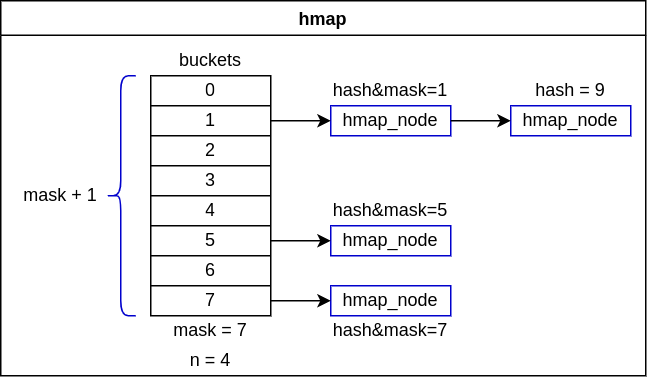

The diagram above was exported from draw.io. Its source (the exported page's mxGraphModel, read from the mxfile embedded in the PNG):
<mxGraphModel dx="981" dy="555" grid="1" gridSize="10" guides="1" tooltips="1" connect="1" arrows="1" fold="1" page="1" pageScale="1" pageWidth="1169" pageHeight="827" math="0" shadow="0">
  <root>
    <mxCell id="0" />
    <mxCell id="1" parent="0" />
    <mxCell id="r19jkgXbHJjY3WZdSw2t-1" value="hmap" style="swimlane;" diagramCategory="advanced" diagramName="Container" vertex="1" parent="1">
      <mxGeometry x="280" y="120" width="430" height="250" as="geometry" />
    </mxCell>
    <mxCell id="r19jkgXbHJjY3WZdSw2t-2" value="buckets" style="text;html=1;strokeColor=none;fillColor=none;align=center;verticalAlign=middle;whiteSpace=wrap;rounded=0;" diagramCategory="general" diagramName="text" vertex="1" parent="r19jkgXbHJjY3WZdSw2t-1">
      <mxGeometry x="100" y="30" width="80" height="20" as="geometry" />
    </mxCell>
    <mxCell id="r19jkgXbHJjY3WZdSw2t-3" value="" style="shape=table;html=1;whiteSpace=wrap;startSize=0;container=1;collapsible=0;childLayout=tableLayout;" vertex="1" parent="r19jkgXbHJjY3WZdSw2t-1">
      <mxGeometry x="100" y="50" width="80" height="160" as="geometry" />
    </mxCell>
    <mxCell id="r19jkgXbHJjY3WZdSw2t-4" value="" style="shape=partialRectangle;html=1;whiteSpace=wrap;collapsible=0;dropTarget=0;pointerEvents=0;fillColor=none;top=0;left=0;bottom=0;right=0;points=[[0,0.5],[1,0.5]];portConstraint=eastwest;" vertex="1" parent="r19jkgXbHJjY3WZdSw2t-3">
      <mxGeometry width="80" height="20" as="geometry" />
    </mxCell>
    <mxCell id="r19jkgXbHJjY3WZdSw2t-5" value="0" style="shape=partialRectangle;html=1;whiteSpace=wrap;connectable=0;overflow=hidden;fillColor=none;top=0;left=0;bottom=0;right=0;" vertex="1" parent="r19jkgXbHJjY3WZdSw2t-4">
      <mxGeometry width="80" height="20" as="geometry">
        <mxRectangle width="80" height="20" as="alternateBounds" />
      </mxGeometry>
    </mxCell>
    <mxCell id="r19jkgXbHJjY3WZdSw2t-6" value="1" style="shape=partialRectangle;html=1;whiteSpace=wrap;collapsible=0;dropTarget=0;pointerEvents=0;fillColor=none;top=0;left=0;bottom=0;right=0;points=[[0,0.5],[1,0.5]];portConstraint=eastwest;" vertex="1" parent="r19jkgXbHJjY3WZdSw2t-3">
      <mxGeometry y="20" width="80" height="20" as="geometry" />
    </mxCell>
    <mxCell id="r19jkgXbHJjY3WZdSw2t-7" value="" style="shape=partialRectangle;html=1;whiteSpace=wrap;connectable=0;overflow=hidden;fillColor=none;top=0;left=0;bottom=0;right=0;" vertex="1" parent="r19jkgXbHJjY3WZdSw2t-6">
      <mxGeometry width="80" height="20" as="geometry">
        <mxRectangle width="80" height="20" as="alternateBounds" />
      </mxGeometry>
    </mxCell>
    <mxCell id="r19jkgXbHJjY3WZdSw2t-8" value="" style="shape=partialRectangle;html=1;whiteSpace=wrap;collapsible=0;dropTarget=0;pointerEvents=0;fillColor=none;top=0;left=0;bottom=0;right=0;points=[[0,0.5],[1,0.5]];portConstraint=eastwest;" vertex="1" parent="r19jkgXbHJjY3WZdSw2t-3">
      <mxGeometry y="40" width="80" height="20" as="geometry" />
    </mxCell>
    <mxCell id="r19jkgXbHJjY3WZdSw2t-9" value="2" style="shape=partialRectangle;html=1;whiteSpace=wrap;connectable=0;overflow=hidden;fillColor=none;top=0;left=0;bottom=0;right=0;" vertex="1" parent="r19jkgXbHJjY3WZdSw2t-8">
      <mxGeometry width="80" height="20" as="geometry">
        <mxRectangle width="80" height="20" as="alternateBounds" />
      </mxGeometry>
    </mxCell>
    <mxCell id="r19jkgXbHJjY3WZdSw2t-10" value="" style="shape=partialRectangle;html=1;whiteSpace=wrap;collapsible=0;dropTarget=0;pointerEvents=0;fillColor=none;top=0;left=0;bottom=0;right=0;points=[[0,0.5],[1,0.5]];portConstraint=eastwest;" vertex="1" parent="r19jkgXbHJjY3WZdSw2t-3">
      <mxGeometry y="60" width="80" height="20" as="geometry" />
    </mxCell>
    <mxCell id="r19jkgXbHJjY3WZdSw2t-11" value="3" style="shape=partialRectangle;html=1;whiteSpace=wrap;connectable=0;overflow=hidden;fillColor=none;top=0;left=0;bottom=0;right=0;" vertex="1" parent="r19jkgXbHJjY3WZdSw2t-10">
      <mxGeometry width="80" height="20" as="geometry">
        <mxRectangle width="80" height="20" as="alternateBounds" />
      </mxGeometry>
    </mxCell>
    <mxCell id="r19jkgXbHJjY3WZdSw2t-12" value="" style="shape=partialRectangle;html=1;whiteSpace=wrap;collapsible=0;dropTarget=0;pointerEvents=0;fillColor=none;top=0;left=0;bottom=0;right=0;points=[[0,0.5],[1,0.5]];portConstraint=eastwest;" vertex="1" parent="r19jkgXbHJjY3WZdSw2t-3">
      <mxGeometry y="80" width="80" height="20" as="geometry" />
    </mxCell>
    <mxCell id="r19jkgXbHJjY3WZdSw2t-13" value="4" style="shape=partialRectangle;html=1;whiteSpace=wrap;connectable=0;overflow=hidden;fillColor=none;top=0;left=0;bottom=0;right=0;" vertex="1" parent="r19jkgXbHJjY3WZdSw2t-12">
      <mxGeometry width="80" height="20" as="geometry">
        <mxRectangle width="80" height="20" as="alternateBounds" />
      </mxGeometry>
    </mxCell>
    <mxCell id="r19jkgXbHJjY3WZdSw2t-14" value="5" style="shape=partialRectangle;html=1;whiteSpace=wrap;collapsible=0;dropTarget=0;pointerEvents=0;fillColor=none;top=0;left=0;bottom=0;right=0;points=[[0,0.5],[1,0.5]];portConstraint=eastwest;" vertex="1" parent="r19jkgXbHJjY3WZdSw2t-3">
      <mxGeometry y="100" width="80" height="20" as="geometry" />
    </mxCell>
    <mxCell id="r19jkgXbHJjY3WZdSw2t-15" value="" style="shape=partialRectangle;html=1;whiteSpace=wrap;connectable=0;overflow=hidden;fillColor=none;top=0;left=0;bottom=0;right=0;" vertex="1" parent="r19jkgXbHJjY3WZdSw2t-14">
      <mxGeometry width="80" height="20" as="geometry">
        <mxRectangle width="80" height="20" as="alternateBounds" />
      </mxGeometry>
    </mxCell>
    <mxCell id="r19jkgXbHJjY3WZdSw2t-16" value="" style="shape=partialRectangle;html=1;whiteSpace=wrap;collapsible=0;dropTarget=0;pointerEvents=0;fillColor=none;top=0;left=0;bottom=0;right=0;points=[[0,0.5],[1,0.5]];portConstraint=eastwest;" vertex="1" parent="r19jkgXbHJjY3WZdSw2t-3">
      <mxGeometry y="120" width="80" height="20" as="geometry" />
    </mxCell>
    <mxCell id="r19jkgXbHJjY3WZdSw2t-17" value="6" style="shape=partialRectangle;html=1;whiteSpace=wrap;connectable=0;overflow=hidden;fillColor=none;top=0;left=0;bottom=0;right=0;" vertex="1" parent="r19jkgXbHJjY3WZdSw2t-16">
      <mxGeometry width="80" height="20" as="geometry">
        <mxRectangle width="80" height="20" as="alternateBounds" />
      </mxGeometry>
    </mxCell>
    <mxCell id="r19jkgXbHJjY3WZdSw2t-18" value="" style="shape=partialRectangle;html=1;whiteSpace=wrap;collapsible=0;dropTarget=0;pointerEvents=0;fillColor=none;top=0;left=0;bottom=0;right=0;points=[[0,0.5],[1,0.5]];portConstraint=eastwest;" vertex="1" parent="r19jkgXbHJjY3WZdSw2t-3">
      <mxGeometry y="140" width="80" height="20" as="geometry" />
    </mxCell>
    <mxCell id="r19jkgXbHJjY3WZdSw2t-19" value="7" style="shape=partialRectangle;html=1;whiteSpace=wrap;connectable=0;overflow=hidden;fillColor=none;top=0;left=0;bottom=0;right=0;" vertex="1" parent="r19jkgXbHJjY3WZdSw2t-18">
      <mxGeometry width="80" height="20" as="geometry">
        <mxRectangle width="80" height="20" as="alternateBounds" />
      </mxGeometry>
    </mxCell>
    <mxCell id="r19jkgXbHJjY3WZdSw2t-20" value="" style="shape=curlyBracket;whiteSpace=wrap;html=1;rounded=1;strokeColor=#0000CC;" diagramCategory="misc" diagramName="CurlyBracket" vertex="1" parent="r19jkgXbHJjY3WZdSw2t-1">
      <mxGeometry x="70" y="50" width="20" height="160" as="geometry" />
    </mxCell>
    <mxCell id="r19jkgXbHJjY3WZdSw2t-21" value="mask = 7" style="text;html=1;strokeColor=none;fillColor=none;align=center;verticalAlign=middle;whiteSpace=wrap;rounded=0;" diagramCategory="general" diagramName="text" vertex="1" parent="r19jkgXbHJjY3WZdSw2t-1">
      <mxGeometry x="100" y="210" width="80" height="20" as="geometry" />
    </mxCell>
    <mxCell id="r19jkgXbHJjY3WZdSw2t-22" value="mask + 1" style="text;html=1;strokeColor=none;fillColor=none;align=center;verticalAlign=middle;whiteSpace=wrap;rounded=0;" diagramCategory="general" diagramName="text" vertex="1" parent="r19jkgXbHJjY3WZdSw2t-1">
      <mxGeometry x="10" y="120" width="60" height="20" as="geometry" />
    </mxCell>
    <mxCell id="r19jkgXbHJjY3WZdSw2t-24" value="hmap_node" style="rounded=0;whiteSpace=wrap;html=1;strokeColor=#0000CC;" diagramCategory="general" diagramName="Rectangle" vertex="1" parent="r19jkgXbHJjY3WZdSw2t-1">
      <mxGeometry x="220" y="70" width="80" height="20" as="geometry" />
    </mxCell>
    <mxCell id="r19jkgXbHJjY3WZdSw2t-25" value="hmap_node" style="rounded=0;whiteSpace=wrap;html=1;strokeColor=#0000CC;" diagramCategory="general" diagramName="Rectangle" vertex="1" parent="r19jkgXbHJjY3WZdSw2t-1">
      <mxGeometry x="340" y="70" width="80" height="20" as="geometry" />
    </mxCell>
    <mxCell id="r19jkgXbHJjY3WZdSw2t-23" value="" style="edgeStyle=orthogonalEdgeStyle;rounded=0;orthogonalLoop=1;jettySize=auto;html=1;" edge="1" parent="r19jkgXbHJjY3WZdSw2t-1" source="r19jkgXbHJjY3WZdSw2t-24" target="r19jkgXbHJjY3WZdSw2t-25">
      <mxGeometry relative="1" as="geometry" />
    </mxCell>
    <mxCell id="r19jkgXbHJjY3WZdSw2t-26" style="edgeStyle=orthogonalEdgeStyle;rounded=0;orthogonalLoop=1;jettySize=auto;html=1;exitX=1;exitY=0.5;exitDx=0;exitDy=0;entryX=0;entryY=0.5;entryDx=0;entryDy=0;" edge="1" parent="r19jkgXbHJjY3WZdSw2t-1" source="r19jkgXbHJjY3WZdSw2t-6" target="r19jkgXbHJjY3WZdSw2t-24">
      <mxGeometry relative="1" as="geometry" />
    </mxCell>
    <mxCell id="r19jkgXbHJjY3WZdSw2t-27" value="hmap_node" style="rounded=0;whiteSpace=wrap;html=1;strokeColor=#0000CC;" diagramCategory="general" diagramName="Rectangle" vertex="1" parent="r19jkgXbHJjY3WZdSw2t-1">
      <mxGeometry x="220" y="150" width="80" height="20" as="geometry" />
    </mxCell>
    <mxCell id="r19jkgXbHJjY3WZdSw2t-28" style="edgeStyle=orthogonalEdgeStyle;rounded=0;orthogonalLoop=1;jettySize=auto;html=1;exitX=1;exitY=0.5;exitDx=0;exitDy=0;" edge="1" parent="r19jkgXbHJjY3WZdSw2t-1" source="r19jkgXbHJjY3WZdSw2t-14" target="r19jkgXbHJjY3WZdSw2t-27">
      <mxGeometry relative="1" as="geometry" />
    </mxCell>
    <mxCell id="r19jkgXbHJjY3WZdSw2t-29" value="hash&amp;amp;mask=1" style="text;html=1;strokeColor=none;fillColor=none;align=center;verticalAlign=middle;whiteSpace=wrap;rounded=0;" diagramCategory="general" diagramName="text" vertex="1" parent="r19jkgXbHJjY3WZdSw2t-1">
      <mxGeometry x="220" y="50" width="80" height="20" as="geometry" />
    </mxCell>
    <mxCell id="r19jkgXbHJjY3WZdSw2t-30" value="hash = 9" style="text;html=1;strokeColor=none;fillColor=none;align=center;verticalAlign=middle;whiteSpace=wrap;rounded=0;" diagramCategory="general" diagramName="text" vertex="1" parent="r19jkgXbHJjY3WZdSw2t-1">
      <mxGeometry x="340" y="50" width="80" height="20" as="geometry" />
    </mxCell>
    <mxCell id="r19jkgXbHJjY3WZdSw2t-31" value="hash&amp;amp;mask=5" style="text;html=1;strokeColor=none;fillColor=none;align=center;verticalAlign=middle;whiteSpace=wrap;rounded=0;" diagramCategory="general" diagramName="text" vertex="1" parent="r19jkgXbHJjY3WZdSw2t-1">
      <mxGeometry x="220" y="130" width="80" height="20" as="geometry" />
    </mxCell>
    <mxCell id="r19jkgXbHJjY3WZdSw2t-32" value="hmap_node" style="rounded=0;whiteSpace=wrap;html=1;strokeColor=#0000CC;" diagramCategory="general" diagramName="Rectangle" vertex="1" parent="r19jkgXbHJjY3WZdSw2t-1">
      <mxGeometry x="220" y="190" width="80" height="20" as="geometry" />
    </mxCell>
    <mxCell id="r19jkgXbHJjY3WZdSw2t-33" style="edgeStyle=orthogonalEdgeStyle;rounded=0;orthogonalLoop=1;jettySize=auto;html=1;exitX=1;exitY=0.5;exitDx=0;exitDy=0;" edge="1" parent="r19jkgXbHJjY3WZdSw2t-1" target="r19jkgXbHJjY3WZdSw2t-32">
      <mxGeometry relative="1" as="geometry">
        <mxPoint x="180" y="200" as="sourcePoint" />
      </mxGeometry>
    </mxCell>
    <mxCell id="r19jkgXbHJjY3WZdSw2t-34" value="hash&amp;amp;mask=7" style="text;html=1;strokeColor=none;fillColor=none;align=center;verticalAlign=middle;whiteSpace=wrap;rounded=0;" diagramCategory="general" diagramName="text" vertex="1" parent="r19jkgXbHJjY3WZdSw2t-1">
      <mxGeometry x="220" y="210" width="80" height="20" as="geometry" />
    </mxCell>
    <mxCell id="r19jkgXbHJjY3WZdSw2t-35" value="n = 4" style="text;html=1;strokeColor=none;fillColor=none;align=center;verticalAlign=middle;whiteSpace=wrap;rounded=0;" diagramCategory="general" diagramName="text" vertex="1" parent="r19jkgXbHJjY3WZdSw2t-1">
      <mxGeometry x="100" y="230" width="80" height="20" as="geometry" />
    </mxCell>
  </root>
</mxGraphModel>